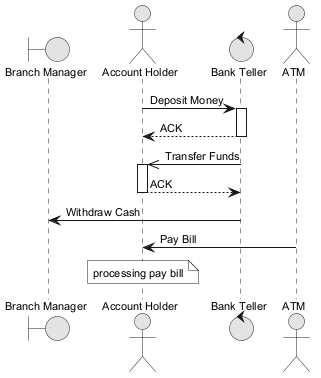

The diagram above was rendered by PlantUML. Its source (embedded in the PNG):
@startuml
skinparam monochrome true
skinparam defaultFontSize 11
boundary "Branch Manager" as BM
actor "Account Holder" as AH
control "Bank Teller" as BT
actor "ATM" as A
AH -> BT : Deposit Money
activate BT
BT --> AH : ACK
deactivate BT
BT ->> AH : Transfer Funds
activate AH
AH --> BT : ACK
deactivate AH
BT -> BM : Withdraw Cash
A -> AH : Pay Bill
note over AH : processing pay bill
@enduml